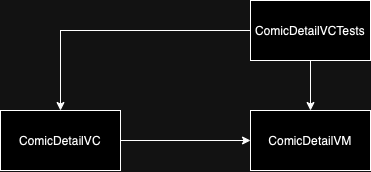

The diagram above was exported from draw.io. Its source (the exported page's mxGraphModel, read from the mxfile embedded in the PNG):
<mxGraphModel dx="1134" dy="781" grid="1" gridSize="10" guides="1" tooltips="1" connect="1" arrows="1" fold="1" page="1" pageScale="1" pageWidth="827" pageHeight="1169" math="0" shadow="0">
  <root>
    <mxCell id="0" />
    <mxCell id="1" parent="0" />
    <mxCell id="5eEgH2N-WynunXaLm4V7-13" style="edgeStyle=orthogonalEdgeStyle;rounded=0;orthogonalLoop=1;jettySize=auto;html=1;entryX=0.5;entryY=0;entryDx=0;entryDy=0;" edge="1" parent="1" source="5eEgH2N-WynunXaLm4V7-10" target="5eEgH2N-WynunXaLm4V7-11">
      <mxGeometry relative="1" as="geometry" />
    </mxCell>
    <mxCell id="5eEgH2N-WynunXaLm4V7-14" style="edgeStyle=orthogonalEdgeStyle;rounded=0;orthogonalLoop=1;jettySize=auto;html=1;entryX=0.5;entryY=0;entryDx=0;entryDy=0;" edge="1" parent="1" source="5eEgH2N-WynunXaLm4V7-10" target="5eEgH2N-WynunXaLm4V7-12">
      <mxGeometry relative="1" as="geometry" />
    </mxCell>
    <mxCell id="5eEgH2N-WynunXaLm4V7-10" value="ComicDetailVCTests" style="rounded=0;whiteSpace=wrap;html=1;" vertex="1" parent="1">
      <mxGeometry x="320" y="620" width="120" height="60" as="geometry" />
    </mxCell>
    <mxCell id="5eEgH2N-WynunXaLm4V7-15" style="edgeStyle=orthogonalEdgeStyle;rounded=0;orthogonalLoop=1;jettySize=auto;html=1;" edge="1" parent="1" source="5eEgH2N-WynunXaLm4V7-11" target="5eEgH2N-WynunXaLm4V7-12">
      <mxGeometry relative="1" as="geometry" />
    </mxCell>
    <mxCell id="5eEgH2N-WynunXaLm4V7-11" value="ComicDetailVC" style="rounded=0;whiteSpace=wrap;html=1;" vertex="1" parent="1">
      <mxGeometry x="70" y="730" width="120" height="60" as="geometry" />
    </mxCell>
    <mxCell id="5eEgH2N-WynunXaLm4V7-12" value="ComicDetailVM" style="rounded=0;whiteSpace=wrap;html=1;" vertex="1" parent="1">
      <mxGeometry x="320" y="730" width="120" height="60" as="geometry" />
    </mxCell>
  </root>
</mxGraphModel>